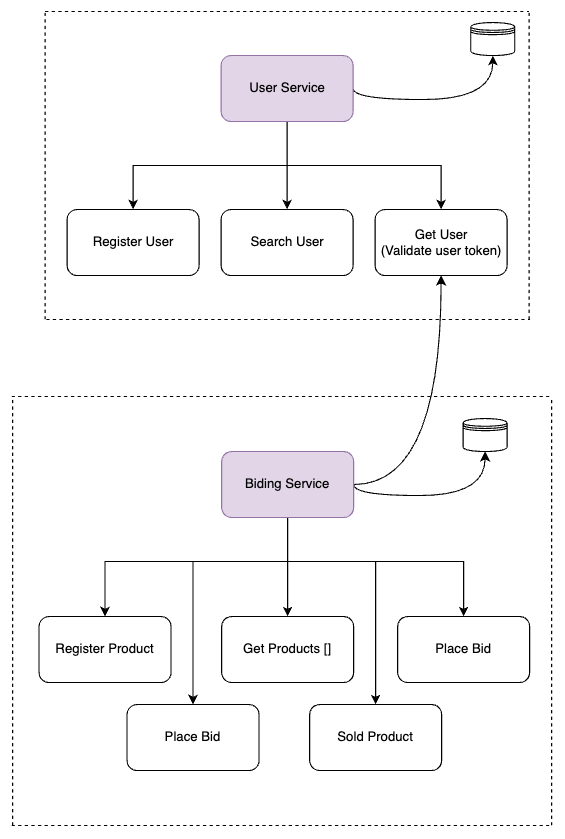

The diagram above was exported from draw.io. Its source (the exported page's mxGraphModel, read from the mxfile embedded in the PNG):
<mxGraphModel dx="995" dy="580" grid="1" gridSize="10" guides="1" tooltips="1" connect="1" arrows="1" fold="1" page="1" pageScale="1" pageWidth="827" pageHeight="1169" math="0" shadow="0">
  <root>
    <mxCell id="0" />
    <mxCell id="1" parent="0" />
    <mxCell id="A7ZbrcnA-bP0yv0mbLej-5" style="edgeStyle=orthogonalEdgeStyle;rounded=0;orthogonalLoop=1;jettySize=auto;html=1;" edge="1" parent="1" source="A7ZbrcnA-bP0yv0mbLej-1" target="A7ZbrcnA-bP0yv0mbLej-3">
      <mxGeometry relative="1" as="geometry">
        <Array as="points">
          <mxPoint x="439.5" y="400" />
          <mxPoint x="299.5" y="400" />
        </Array>
      </mxGeometry>
    </mxCell>
    <mxCell id="A7ZbrcnA-bP0yv0mbLej-6" style="edgeStyle=orthogonalEdgeStyle;rounded=0;orthogonalLoop=1;jettySize=auto;html=1;" edge="1" parent="1" source="A7ZbrcnA-bP0yv0mbLej-1" target="A7ZbrcnA-bP0yv0mbLej-4">
      <mxGeometry relative="1" as="geometry" />
    </mxCell>
    <mxCell id="A7ZbrcnA-bP0yv0mbLej-15" style="edgeStyle=orthogonalEdgeStyle;rounded=0;orthogonalLoop=1;jettySize=auto;html=1;" edge="1" parent="1" source="A7ZbrcnA-bP0yv0mbLej-1" target="A7ZbrcnA-bP0yv0mbLej-14">
      <mxGeometry relative="1" as="geometry">
        <Array as="points">
          <mxPoint x="439.5" y="400" />
          <mxPoint x="579.5" y="400" />
        </Array>
      </mxGeometry>
    </mxCell>
    <mxCell id="A7ZbrcnA-bP0yv0mbLej-21" style="edgeStyle=orthogonalEdgeStyle;rounded=0;orthogonalLoop=1;jettySize=auto;html=1;entryX=0.5;entryY=1;entryDx=0;entryDy=0;curved=1;exitX=1;exitY=0.5;exitDx=0;exitDy=0;" edge="1" parent="1" source="A7ZbrcnA-bP0yv0mbLej-1" target="A7ZbrcnA-bP0yv0mbLej-19">
      <mxGeometry relative="1" as="geometry">
        <Array as="points">
          <mxPoint x="499.5" y="340" />
          <mxPoint x="626.5" y="340" />
        </Array>
      </mxGeometry>
    </mxCell>
    <mxCell id="A7ZbrcnA-bP0yv0mbLej-1" value="User Service" style="rounded=1;whiteSpace=wrap;html=1;fillColor=#e1d5e7;strokeColor=#9673a6;" vertex="1" parent="1">
      <mxGeometry x="379.5" y="300" width="120" height="60" as="geometry" />
    </mxCell>
    <mxCell id="A7ZbrcnA-bP0yv0mbLej-16" style="edgeStyle=orthogonalEdgeStyle;rounded=0;orthogonalLoop=1;jettySize=auto;html=1;" edge="1" parent="1" source="A7ZbrcnA-bP0yv0mbLej-2" target="A7ZbrcnA-bP0yv0mbLej-11">
      <mxGeometry relative="1" as="geometry">
        <Array as="points">
          <mxPoint x="440" y="760" />
          <mxPoint x="274" y="760" />
        </Array>
      </mxGeometry>
    </mxCell>
    <mxCell id="A7ZbrcnA-bP0yv0mbLej-17" style="edgeStyle=orthogonalEdgeStyle;rounded=0;orthogonalLoop=1;jettySize=auto;html=1;" edge="1" parent="1" source="A7ZbrcnA-bP0yv0mbLej-2" target="A7ZbrcnA-bP0yv0mbLej-12">
      <mxGeometry relative="1" as="geometry" />
    </mxCell>
    <mxCell id="A7ZbrcnA-bP0yv0mbLej-18" style="edgeStyle=orthogonalEdgeStyle;rounded=0;orthogonalLoop=1;jettySize=auto;html=1;" edge="1" parent="1" source="A7ZbrcnA-bP0yv0mbLej-2" target="A7ZbrcnA-bP0yv0mbLej-13">
      <mxGeometry relative="1" as="geometry">
        <Array as="points">
          <mxPoint x="440" y="760" />
          <mxPoint x="600" y="760" />
        </Array>
      </mxGeometry>
    </mxCell>
    <mxCell id="A7ZbrcnA-bP0yv0mbLej-27" value="" style="edgeStyle=orthogonalEdgeStyle;rounded=0;orthogonalLoop=1;jettySize=auto;html=1;curved=1;exitX=1;exitY=0.5;exitDx=0;exitDy=0;entryX=0.5;entryY=1;entryDx=0;entryDy=0;" edge="1" parent="1" source="A7ZbrcnA-bP0yv0mbLej-2" target="A7ZbrcnA-bP0yv0mbLej-25">
      <mxGeometry relative="1" as="geometry">
        <Array as="points">
          <mxPoint x="500" y="700" />
          <mxPoint x="620" y="700" />
        </Array>
      </mxGeometry>
    </mxCell>
    <mxCell id="A7ZbrcnA-bP0yv0mbLej-34" style="edgeStyle=orthogonalEdgeStyle;rounded=0;orthogonalLoop=1;jettySize=auto;html=1;" edge="1" parent="1" source="A7ZbrcnA-bP0yv0mbLej-2" target="A7ZbrcnA-bP0yv0mbLej-32">
      <mxGeometry relative="1" as="geometry">
        <Array as="points">
          <mxPoint x="440" y="760" />
          <mxPoint x="354" y="760" />
        </Array>
      </mxGeometry>
    </mxCell>
    <mxCell id="A7ZbrcnA-bP0yv0mbLej-35" style="edgeStyle=orthogonalEdgeStyle;rounded=0;orthogonalLoop=1;jettySize=auto;html=1;" edge="1" parent="1" source="A7ZbrcnA-bP0yv0mbLej-2" target="A7ZbrcnA-bP0yv0mbLej-33">
      <mxGeometry relative="1" as="geometry">
        <Array as="points">
          <mxPoint x="440" y="760" />
          <mxPoint x="520" y="760" />
        </Array>
      </mxGeometry>
    </mxCell>
    <mxCell id="A7ZbrcnA-bP0yv0mbLej-37" style="edgeStyle=orthogonalEdgeStyle;rounded=0;orthogonalLoop=1;jettySize=auto;html=1;curved=1;" edge="1" parent="1" source="A7ZbrcnA-bP0yv0mbLej-2" target="A7ZbrcnA-bP0yv0mbLej-14">
      <mxGeometry relative="1" as="geometry" />
    </mxCell>
    <mxCell id="A7ZbrcnA-bP0yv0mbLej-2" value="Biding Service" style="rounded=1;whiteSpace=wrap;html=1;fillColor=#e1d5e7;strokeColor=#9673a6;" vertex="1" parent="1">
      <mxGeometry x="380" y="660" width="120" height="60" as="geometry" />
    </mxCell>
    <mxCell id="A7ZbrcnA-bP0yv0mbLej-3" value="Register User" style="rounded=1;whiteSpace=wrap;html=1;" vertex="1" parent="1">
      <mxGeometry x="239.5" y="440" width="120" height="60" as="geometry" />
    </mxCell>
    <mxCell id="A7ZbrcnA-bP0yv0mbLej-4" value="Search User" style="rounded=1;whiteSpace=wrap;html=1;" vertex="1" parent="1">
      <mxGeometry x="379.5" y="440" width="120" height="60" as="geometry" />
    </mxCell>
    <mxCell id="A7ZbrcnA-bP0yv0mbLej-7" value="" style="endArrow=none;dashed=1;html=1;rounded=0;" edge="1" parent="1">
      <mxGeometry width="50" height="50" relative="1" as="geometry">
        <mxPoint x="219.5" y="540" as="sourcePoint" />
        <mxPoint x="219.5" y="260" as="targetPoint" />
      </mxGeometry>
    </mxCell>
    <mxCell id="A7ZbrcnA-bP0yv0mbLej-8" value="" style="endArrow=none;dashed=1;html=1;rounded=0;" edge="1" parent="1">
      <mxGeometry width="50" height="50" relative="1" as="geometry">
        <mxPoint x="219.5" y="260" as="sourcePoint" />
        <mxPoint x="659.5" y="260" as="targetPoint" />
      </mxGeometry>
    </mxCell>
    <mxCell id="A7ZbrcnA-bP0yv0mbLej-9" value="" style="endArrow=none;dashed=1;html=1;rounded=0;" edge="1" parent="1">
      <mxGeometry width="50" height="50" relative="1" as="geometry">
        <mxPoint x="659.5" y="540" as="sourcePoint" />
        <mxPoint x="659.5" y="260" as="targetPoint" />
      </mxGeometry>
    </mxCell>
    <mxCell id="A7ZbrcnA-bP0yv0mbLej-10" value="" style="endArrow=none;dashed=1;html=1;rounded=0;" edge="1" parent="1">
      <mxGeometry width="50" height="50" relative="1" as="geometry">
        <mxPoint x="220.5" y="540" as="sourcePoint" />
        <mxPoint x="660.5" y="540" as="targetPoint" />
      </mxGeometry>
    </mxCell>
    <mxCell id="A7ZbrcnA-bP0yv0mbLej-11" value="Register Product" style="rounded=1;whiteSpace=wrap;html=1;" vertex="1" parent="1">
      <mxGeometry x="214" y="810" width="120" height="60" as="geometry" />
    </mxCell>
    <mxCell id="A7ZbrcnA-bP0yv0mbLej-12" value="Get Products []" style="rounded=1;whiteSpace=wrap;html=1;" vertex="1" parent="1">
      <mxGeometry x="380" y="810" width="120" height="60" as="geometry" />
    </mxCell>
    <mxCell id="A7ZbrcnA-bP0yv0mbLej-13" value="Place Bid" style="rounded=1;whiteSpace=wrap;html=1;" vertex="1" parent="1">
      <mxGeometry x="540" y="810" width="120" height="60" as="geometry" />
    </mxCell>
    <mxCell id="A7ZbrcnA-bP0yv0mbLej-14" value="Get User&lt;br&gt;(Validate user token)" style="rounded=1;whiteSpace=wrap;html=1;" vertex="1" parent="1">
      <mxGeometry x="519.5" y="440" width="120" height="60" as="geometry" />
    </mxCell>
    <mxCell id="A7ZbrcnA-bP0yv0mbLej-19" value="" style="shape=datastore;whiteSpace=wrap;html=1;" vertex="1" parent="1">
      <mxGeometry x="606.5" y="270" width="40" height="30" as="geometry" />
    </mxCell>
    <mxCell id="A7ZbrcnA-bP0yv0mbLej-25" value="" style="shape=datastore;whiteSpace=wrap;html=1;" vertex="1" parent="1">
      <mxGeometry x="599.5" y="630" width="40" height="30" as="geometry" />
    </mxCell>
    <mxCell id="A7ZbrcnA-bP0yv0mbLej-28" value="" style="endArrow=none;dashed=1;html=1;rounded=0;" edge="1" parent="1">
      <mxGeometry width="50" height="50" relative="1" as="geometry">
        <mxPoint x="190" y="1000" as="sourcePoint" />
        <mxPoint x="190" y="610" as="targetPoint" />
      </mxGeometry>
    </mxCell>
    <mxCell id="A7ZbrcnA-bP0yv0mbLej-29" value="" style="endArrow=none;dashed=1;html=1;rounded=0;" edge="1" parent="1">
      <mxGeometry width="50" height="50" relative="1" as="geometry">
        <mxPoint x="189" y="610" as="sourcePoint" />
        <mxPoint x="680" y="610" as="targetPoint" />
      </mxGeometry>
    </mxCell>
    <mxCell id="A7ZbrcnA-bP0yv0mbLej-30" value="" style="endArrow=none;dashed=1;html=1;rounded=0;" edge="1" parent="1">
      <mxGeometry width="50" height="50" relative="1" as="geometry">
        <mxPoint x="680" y="1000" as="sourcePoint" />
        <mxPoint x="680" y="610" as="targetPoint" />
      </mxGeometry>
    </mxCell>
    <mxCell id="A7ZbrcnA-bP0yv0mbLej-31" value="" style="endArrow=none;dashed=1;html=1;rounded=0;" edge="1" parent="1">
      <mxGeometry width="50" height="50" relative="1" as="geometry">
        <mxPoint x="189" y="1000" as="sourcePoint" />
        <mxPoint x="680" y="1000" as="targetPoint" />
      </mxGeometry>
    </mxCell>
    <mxCell id="A7ZbrcnA-bP0yv0mbLej-32" value="Place Bid" style="rounded=1;whiteSpace=wrap;html=1;" vertex="1" parent="1">
      <mxGeometry x="294" y="890" width="120" height="60" as="geometry" />
    </mxCell>
    <mxCell id="A7ZbrcnA-bP0yv0mbLej-33" value="Sold Product" style="rounded=1;whiteSpace=wrap;html=1;" vertex="1" parent="1">
      <mxGeometry x="460" y="890" width="120" height="60" as="geometry" />
    </mxCell>
  </root>
</mxGraphModel>